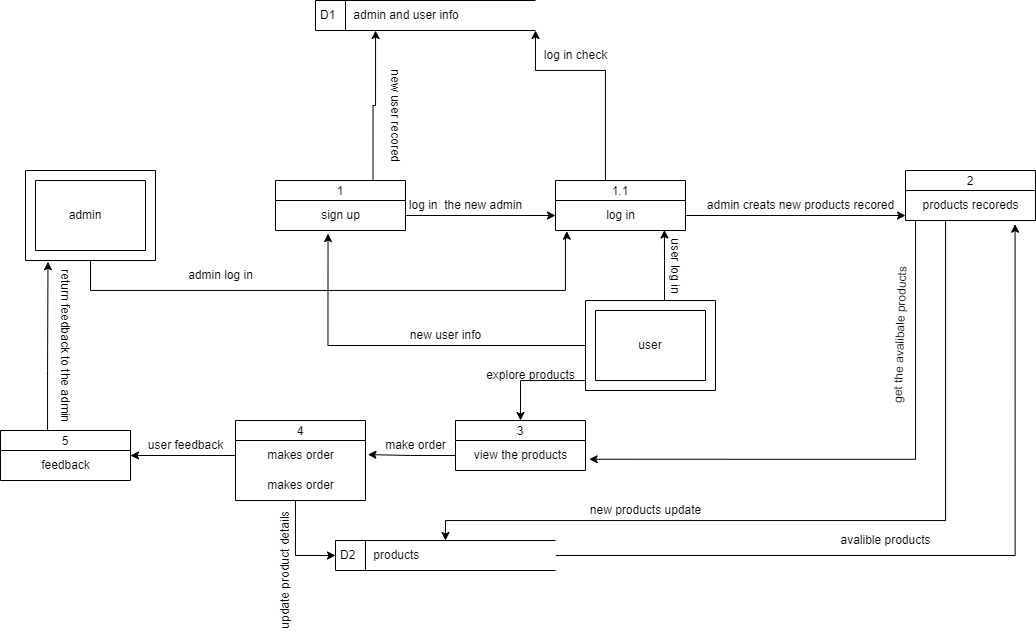

The diagram above was exported from draw.io. Its source (the exported page's mxGraphModel, read from the mxfile embedded in the PNG):
<mxGraphModel dx="897" dy="541" grid="1" gridSize="10" guides="1" tooltips="1" connect="1" arrows="1" fold="1" page="1" pageScale="1" pageWidth="1169" pageHeight="827" math="0" shadow="0">
  <root>
    <mxCell id="0" />
    <mxCell id="1" parent="0" />
    <mxCell id="U9UcYEAsrosl-23TXwfo-5" style="edgeStyle=orthogonalEdgeStyle;rounded=0;orthogonalLoop=1;jettySize=auto;html=1;entryX=0.087;entryY=1.024;entryDx=0;entryDy=0;entryPerimeter=0;" parent="1" source="jP_4mn12fcsuIM32vPO1-1" target="IlGT4GKi8YUGahzB87Uo-2" edge="1">
      <mxGeometry relative="1" as="geometry">
        <mxPoint x="460" y="290" as="targetPoint" />
        <Array as="points">
          <mxPoint x="115" y="300" />
          <mxPoint x="590" y="300" />
          <mxPoint x="590" y="244" />
          <mxPoint x="591" y="244" />
        </Array>
      </mxGeometry>
    </mxCell>
    <mxCell id="jP_4mn12fcsuIM32vPO1-1" value="" style="verticalLabelPosition=bottom;verticalAlign=top;html=1;shape=mxgraph.basic.frame;dx=10;whiteSpace=wrap;rounded=0;" parent="1" vertex="1">
      <mxGeometry x="50" y="180" width="130" height="90" as="geometry" />
    </mxCell>
    <mxCell id="jP_4mn12fcsuIM32vPO1-2" value="admin" style="text;html=1;strokeColor=none;fillColor=none;align=center;verticalAlign=middle;whiteSpace=wrap;rounded=0;" parent="1" vertex="1">
      <mxGeometry x="80" y="210" width="60" height="30" as="geometry" />
    </mxCell>
    <mxCell id="AvSctPMcd2gLYY3dKwCf-11" style="edgeStyle=orthogonalEdgeStyle;rounded=0;orthogonalLoop=1;jettySize=auto;html=1;exitX=0.75;exitY=0;exitDx=0;exitDy=0;entryX=0.273;entryY=1;entryDx=0;entryDy=0;entryPerimeter=0;" parent="1" source="esKzL6FVS9McAbKoz9NS-1" target="3aA1Kvi00D8os8_mI7Tz-2" edge="1">
      <mxGeometry relative="1" as="geometry">
        <Array as="points">
          <mxPoint x="398" y="115" />
          <mxPoint x="400" y="115" />
        </Array>
      </mxGeometry>
    </mxCell>
    <mxCell id="esKzL6FVS9McAbKoz9NS-1" value="1" style="swimlane;fontStyle=0;childLayout=stackLayout;horizontal=1;startSize=20;fillColor=#ffffff;horizontalStack=0;resizeParent=1;resizeParentMax=0;resizeLast=0;collapsible=0;marginBottom=0;swimlaneFillColor=#ffffff;" parent="1" vertex="1">
      <mxGeometry x="300" y="190" width="130" height="50" as="geometry" />
    </mxCell>
    <mxCell id="esKzL6FVS9McAbKoz9NS-2" value="sign up" style="text;html=1;align=center;verticalAlign=middle;resizable=0;points=[];autosize=1;strokeColor=none;fillColor=none;" parent="esKzL6FVS9McAbKoz9NS-1" vertex="1">
      <mxGeometry y="20" width="130" height="30" as="geometry" />
    </mxCell>
    <mxCell id="6HrUNA41l88rohBvNuFu-6" style="edgeStyle=orthogonalEdgeStyle;rounded=0;orthogonalLoop=1;jettySize=auto;html=1;entryX=1;entryY=1;entryDx=0;entryDy=0;" parent="1" source="IlGT4GKi8YUGahzB87Uo-1" target="3aA1Kvi00D8os8_mI7Tz-2" edge="1">
      <mxGeometry relative="1" as="geometry">
        <mxPoint x="560" y="80" as="targetPoint" />
        <Array as="points">
          <mxPoint x="630" y="80" />
          <mxPoint x="560" y="80" />
        </Array>
      </mxGeometry>
    </mxCell>
    <mxCell id="IlGT4GKi8YUGahzB87Uo-1" value="1.1" style="swimlane;fontStyle=0;childLayout=stackLayout;horizontal=1;startSize=20;fillColor=#ffffff;horizontalStack=0;resizeParent=1;resizeParentMax=0;resizeLast=0;collapsible=0;marginBottom=0;swimlaneFillColor=#ffffff;" parent="1" vertex="1">
      <mxGeometry x="580" y="190" width="130" height="50" as="geometry" />
    </mxCell>
    <mxCell id="IlGT4GKi8YUGahzB87Uo-2" value="log in" style="text;html=1;align=center;verticalAlign=middle;resizable=0;points=[];autosize=1;strokeColor=none;fillColor=none;" parent="IlGT4GKi8YUGahzB87Uo-1" vertex="1">
      <mxGeometry y="20" width="130" height="30" as="geometry" />
    </mxCell>
    <mxCell id="U9UcYEAsrosl-23TXwfo-9" style="edgeStyle=orthogonalEdgeStyle;rounded=0;orthogonalLoop=1;jettySize=auto;html=1;entryX=0.5;entryY=0;entryDx=0;entryDy=0;" parent="1" source="3J3e4zNko4D8fBlifut6-1" target="3aA1Kvi00D8os8_mI7Tz-1" edge="1">
      <mxGeometry relative="1" as="geometry">
        <Array as="points">
          <mxPoint x="970" y="210" />
          <mxPoint x="970" y="530" />
          <mxPoint x="470" y="530" />
        </Array>
      </mxGeometry>
    </mxCell>
    <mxCell id="3J3e4zNko4D8fBlifut6-1" value="2" style="swimlane;fontStyle=0;childLayout=stackLayout;horizontal=1;startSize=20;fillColor=#ffffff;horizontalStack=0;resizeParent=1;resizeParentMax=0;resizeLast=0;collapsible=0;marginBottom=0;swimlaneFillColor=#ffffff;" parent="1" vertex="1">
      <mxGeometry x="930" y="180" width="130" height="50" as="geometry" />
    </mxCell>
    <mxCell id="3J3e4zNko4D8fBlifut6-2" value="products recoreds" style="text;html=1;align=center;verticalAlign=middle;resizable=0;points=[];autosize=1;strokeColor=none;fillColor=none;" parent="3J3e4zNko4D8fBlifut6-1" vertex="1">
      <mxGeometry y="20" width="130" height="30" as="geometry" />
    </mxCell>
    <mxCell id="H8vxfnXIMC9yNIEZLGqq-1" value="3" style="swimlane;fontStyle=0;childLayout=stackLayout;horizontal=1;startSize=20;fillColor=#ffffff;horizontalStack=0;resizeParent=1;resizeParentMax=0;resizeLast=0;collapsible=0;marginBottom=0;swimlaneFillColor=#ffffff;" parent="1" vertex="1">
      <mxGeometry x="480" y="430" width="130" height="50" as="geometry" />
    </mxCell>
    <mxCell id="H8vxfnXIMC9yNIEZLGqq-2" value="view the products" style="text;html=1;align=center;verticalAlign=middle;resizable=0;points=[];autosize=1;strokeColor=none;fillColor=none;" parent="H8vxfnXIMC9yNIEZLGqq-1" vertex="1">
      <mxGeometry y="20" width="130" height="30" as="geometry" />
    </mxCell>
    <mxCell id="AvSctPMcd2gLYY3dKwCf-3" style="edgeStyle=orthogonalEdgeStyle;rounded=0;orthogonalLoop=1;jettySize=auto;html=1;entryX=0;entryY=0.5;entryDx=0;entryDy=0;" parent="1" source="H8vxfnXIMC9yNIEZLGqq-3" target="3aA1Kvi00D8os8_mI7Tz-1" edge="1">
      <mxGeometry relative="1" as="geometry">
        <Array as="points">
          <mxPoint x="345" y="490" />
          <mxPoint x="320" y="490" />
          <mxPoint x="320" y="565" />
        </Array>
      </mxGeometry>
    </mxCell>
    <mxCell id="H8vxfnXIMC9yNIEZLGqq-3" value="4" style="swimlane;fontStyle=0;childLayout=stackLayout;horizontal=1;startSize=20;fillColor=#ffffff;horizontalStack=0;resizeParent=1;resizeParentMax=0;resizeLast=0;collapsible=0;marginBottom=0;swimlaneFillColor=#ffffff;" parent="1" vertex="1">
      <mxGeometry x="260" y="430" width="130" height="80" as="geometry" />
    </mxCell>
    <mxCell id="H8vxfnXIMC9yNIEZLGqq-4" value="makes order" style="text;html=1;align=center;verticalAlign=middle;resizable=0;points=[];autosize=1;strokeColor=none;fillColor=none;" parent="H8vxfnXIMC9yNIEZLGqq-3" vertex="1">
      <mxGeometry y="20" width="130" height="30" as="geometry" />
    </mxCell>
    <mxCell id="i0e-sKitRVfQElkYdg-W-1" value="makes order" style="text;html=1;align=center;verticalAlign=middle;resizable=0;points=[];autosize=1;strokeColor=none;fillColor=none;" parent="H8vxfnXIMC9yNIEZLGqq-3" vertex="1">
      <mxGeometry y="50" width="130" height="30" as="geometry" />
    </mxCell>
    <mxCell id="AvSctPMcd2gLYY3dKwCf-15" style="edgeStyle=orthogonalEdgeStyle;rounded=0;orthogonalLoop=1;jettySize=auto;html=1;entryX=0.843;entryY=1.122;entryDx=0;entryDy=0;entryPerimeter=0;" parent="1" source="3aA1Kvi00D8os8_mI7Tz-1" target="3J3e4zNko4D8fBlifut6-2" edge="1">
      <mxGeometry relative="1" as="geometry" />
    </mxCell>
    <mxCell id="3aA1Kvi00D8os8_mI7Tz-1" value="D2&lt;span style=&quot;white-space: pre;&quot;&gt;&#09;&lt;/span&gt;&amp;nbsp; products" style="html=1;dashed=0;whitespace=wrap;shape=mxgraph.dfd.dataStoreID;align=left;spacingLeft=3;points=[[0,0],[0.5,0],[1,0],[0,0.5],[1,0.5],[0,1],[0.5,1],[1,1]];" parent="1" vertex="1">
      <mxGeometry x="360" y="550" width="220" height="30" as="geometry" />
    </mxCell>
    <mxCell id="3aA1Kvi00D8os8_mI7Tz-2" value="D1&lt;span style=&quot;white-space: pre;&quot;&gt;&#09;&lt;/span&gt;&amp;nbsp; admin and user info" style="html=1;dashed=0;whitespace=wrap;shape=mxgraph.dfd.dataStoreID;align=left;spacingLeft=3;points=[[0,0],[0.5,0],[1,0],[0,0.5],[1,0.5],[0,1],[0.5,1],[1,1]];" parent="1" vertex="1">
      <mxGeometry x="340" y="10" width="220" height="30" as="geometry" />
    </mxCell>
    <mxCell id="6HrUNA41l88rohBvNuFu-1" style="edgeStyle=orthogonalEdgeStyle;rounded=0;orthogonalLoop=1;jettySize=auto;html=1;entryX=0.404;entryY=1.102;entryDx=0;entryDy=0;entryPerimeter=0;" parent="1" source="U9UcYEAsrosl-23TXwfo-1" target="esKzL6FVS9McAbKoz9NS-2" edge="1">
      <mxGeometry relative="1" as="geometry" />
    </mxCell>
    <mxCell id="6HrUNA41l88rohBvNuFu-2" style="edgeStyle=orthogonalEdgeStyle;rounded=0;orthogonalLoop=1;jettySize=auto;html=1;entryX=0.838;entryY=0.984;entryDx=0;entryDy=0;entryPerimeter=0;" parent="1" source="U9UcYEAsrosl-23TXwfo-1" target="IlGT4GKi8YUGahzB87Uo-2" edge="1">
      <mxGeometry relative="1" as="geometry">
        <Array as="points">
          <mxPoint x="689" y="270" />
          <mxPoint x="689" y="270" />
        </Array>
      </mxGeometry>
    </mxCell>
    <mxCell id="6HrUNA41l88rohBvNuFu-3" style="edgeStyle=orthogonalEdgeStyle;rounded=0;orthogonalLoop=1;jettySize=auto;html=1;entryX=0.5;entryY=0;entryDx=0;entryDy=0;" parent="1" source="U9UcYEAsrosl-23TXwfo-1" target="H8vxfnXIMC9yNIEZLGqq-1" edge="1">
      <mxGeometry relative="1" as="geometry">
        <Array as="points">
          <mxPoint x="545" y="390" />
        </Array>
      </mxGeometry>
    </mxCell>
    <mxCell id="U9UcYEAsrosl-23TXwfo-1" value="" style="verticalLabelPosition=bottom;verticalAlign=top;html=1;shape=mxgraph.basic.frame;dx=10;whiteSpace=wrap;rounded=0;" parent="1" vertex="1">
      <mxGeometry x="610" y="310" width="130" height="90" as="geometry" />
    </mxCell>
    <mxCell id="U9UcYEAsrosl-23TXwfo-2" value="user" style="text;html=1;strokeColor=none;fillColor=none;align=center;verticalAlign=middle;whiteSpace=wrap;rounded=0;" parent="1" vertex="1">
      <mxGeometry x="645" y="340" width="60" height="30" as="geometry" />
    </mxCell>
    <mxCell id="U9UcYEAsrosl-23TXwfo-4" style="edgeStyle=orthogonalEdgeStyle;rounded=0;orthogonalLoop=1;jettySize=auto;html=1;" parent="1" source="esKzL6FVS9McAbKoz9NS-2" target="IlGT4GKi8YUGahzB87Uo-2" edge="1">
      <mxGeometry relative="1" as="geometry" />
    </mxCell>
    <mxCell id="U9UcYEAsrosl-23TXwfo-7" value="" style="edgeStyle=orthogonalEdgeStyle;rounded=0;orthogonalLoop=1;jettySize=auto;html=1;" parent="1" source="IlGT4GKi8YUGahzB87Uo-2" target="3J3e4zNko4D8fBlifut6-2" edge="1">
      <mxGeometry relative="1" as="geometry">
        <Array as="points">
          <mxPoint x="700" y="225" />
          <mxPoint x="700" y="225" />
        </Array>
      </mxGeometry>
    </mxCell>
    <mxCell id="U9UcYEAsrosl-23TXwfo-10" style="edgeStyle=orthogonalEdgeStyle;rounded=0;orthogonalLoop=1;jettySize=auto;html=1;entryX=1.028;entryY=0.625;entryDx=0;entryDy=0;entryPerimeter=0;" parent="1" source="3J3e4zNko4D8fBlifut6-2" target="H8vxfnXIMC9yNIEZLGqq-2" edge="1">
      <mxGeometry relative="1" as="geometry">
        <Array as="points">
          <mxPoint x="940" y="469" />
        </Array>
      </mxGeometry>
    </mxCell>
    <mxCell id="U9UcYEAsrosl-23TXwfo-11" style="edgeStyle=orthogonalEdgeStyle;rounded=0;orthogonalLoop=1;jettySize=auto;html=1;entryX=1.019;entryY=0.469;entryDx=0;entryDy=0;entryPerimeter=0;" parent="1" source="H8vxfnXIMC9yNIEZLGqq-2" target="H8vxfnXIMC9yNIEZLGqq-4" edge="1">
      <mxGeometry relative="1" as="geometry" />
    </mxCell>
    <mxCell id="AvSctPMcd2gLYY3dKwCf-4" value="admin log in" style="text;html=1;align=center;verticalAlign=middle;resizable=0;points=[];autosize=1;strokeColor=none;fillColor=none;" parent="1" vertex="1">
      <mxGeometry x="200" y="270" width="90" height="30" as="geometry" />
    </mxCell>
    <mxCell id="AvSctPMcd2gLYY3dKwCf-5" value="admin creats new products recored" style="text;html=1;align=center;verticalAlign=middle;resizable=0;points=[];autosize=1;strokeColor=none;fillColor=none;" parent="1" vertex="1">
      <mxGeometry x="720" y="200" width="210" height="30" as="geometry" />
    </mxCell>
    <mxCell id="AvSctPMcd2gLYY3dKwCf-7" value="log in&amp;nbsp; the new admin" style="text;html=1;align=center;verticalAlign=middle;resizable=0;points=[];autosize=1;strokeColor=none;fillColor=none;" parent="1" vertex="1">
      <mxGeometry x="420" y="200" width="140" height="30" as="geometry" />
    </mxCell>
    <mxCell id="AvSctPMcd2gLYY3dKwCf-8" value="new user info" style="text;html=1;align=center;verticalAlign=middle;resizable=0;points=[];autosize=1;strokeColor=none;fillColor=none;" parent="1" vertex="1">
      <mxGeometry x="425" y="330" width="90" height="30" as="geometry" />
    </mxCell>
    <mxCell id="AvSctPMcd2gLYY3dKwCf-9" value="user log in" style="text;html=1;align=center;verticalAlign=middle;resizable=0;points=[];autosize=1;strokeColor=none;fillColor=none;rotation=90;" parent="1" vertex="1">
      <mxGeometry x="660" y="260" width="80" height="30" as="geometry" />
    </mxCell>
    <mxCell id="AvSctPMcd2gLYY3dKwCf-12" value="new user recored" style="text;html=1;align=center;verticalAlign=middle;resizable=0;points=[];autosize=1;strokeColor=none;fillColor=none;rotation=90;" parent="1" vertex="1">
      <mxGeometry x="360" y="110" width="120" height="30" as="geometry" />
    </mxCell>
    <mxCell id="AvSctPMcd2gLYY3dKwCf-13" value="log in check" style="text;html=1;align=center;verticalAlign=middle;resizable=0;points=[];autosize=1;strokeColor=none;fillColor=none;" parent="1" vertex="1">
      <mxGeometry x="555" y="50" width="90" height="30" as="geometry" />
    </mxCell>
    <mxCell id="AvSctPMcd2gLYY3dKwCf-14" value="get the avalibale products" style="text;html=1;align=center;verticalAlign=middle;resizable=0;points=[];autosize=1;strokeColor=none;fillColor=none;rotation=-88;" parent="1" vertex="1">
      <mxGeometry x="845" y="330" width="160" height="30" as="geometry" />
    </mxCell>
    <mxCell id="AvSctPMcd2gLYY3dKwCf-16" value="avalible products" style="text;html=1;align=center;verticalAlign=middle;resizable=0;points=[];autosize=1;strokeColor=none;fillColor=none;" parent="1" vertex="1">
      <mxGeometry x="855" y="535" width="110" height="30" as="geometry" />
    </mxCell>
    <mxCell id="AvSctPMcd2gLYY3dKwCf-17" value="new products update" style="text;html=1;align=center;verticalAlign=middle;resizable=0;points=[];autosize=1;strokeColor=none;fillColor=none;" parent="1" vertex="1">
      <mxGeometry x="605" y="505" width="130" height="30" as="geometry" />
    </mxCell>
    <mxCell id="AvSctPMcd2gLYY3dKwCf-23" style="edgeStyle=orthogonalEdgeStyle;rounded=0;orthogonalLoop=1;jettySize=auto;html=1;entryX=0.173;entryY=1.014;entryDx=0;entryDy=0;entryPerimeter=0;" parent="1" source="AvSctPMcd2gLYY3dKwCf-18" target="jP_4mn12fcsuIM32vPO1-1" edge="1">
      <mxGeometry relative="1" as="geometry">
        <Array as="points">
          <mxPoint x="72" y="380" />
          <mxPoint x="72" y="380" />
        </Array>
      </mxGeometry>
    </mxCell>
    <mxCell id="AvSctPMcd2gLYY3dKwCf-18" value="5" style="swimlane;fontStyle=0;childLayout=stackLayout;horizontal=1;startSize=20;fillColor=#ffffff;horizontalStack=0;resizeParent=1;resizeParentMax=0;resizeLast=0;collapsible=0;marginBottom=0;swimlaneFillColor=#ffffff;" parent="1" vertex="1">
      <mxGeometry x="25" y="440" width="130" height="50" as="geometry" />
    </mxCell>
    <mxCell id="AvSctPMcd2gLYY3dKwCf-19" value="feedback" style="text;html=1;align=center;verticalAlign=middle;resizable=0;points=[];autosize=1;strokeColor=none;fillColor=none;" parent="AvSctPMcd2gLYY3dKwCf-18" vertex="1">
      <mxGeometry y="20" width="130" height="30" as="geometry" />
    </mxCell>
    <mxCell id="AvSctPMcd2gLYY3dKwCf-20" value="explore products" style="text;html=1;align=center;verticalAlign=middle;resizable=0;points=[];autosize=1;strokeColor=none;fillColor=none;" parent="1" vertex="1">
      <mxGeometry x="500" y="370" width="110" height="30" as="geometry" />
    </mxCell>
    <mxCell id="AvSctPMcd2gLYY3dKwCf-21" style="edgeStyle=orthogonalEdgeStyle;rounded=0;orthogonalLoop=1;jettySize=auto;html=1;" parent="1" source="H8vxfnXIMC9yNIEZLGqq-4" target="AvSctPMcd2gLYY3dKwCf-19" edge="1">
      <mxGeometry relative="1" as="geometry">
        <Array as="points">
          <mxPoint x="270" y="465" />
          <mxPoint x="270" y="465" />
        </Array>
      </mxGeometry>
    </mxCell>
    <mxCell id="AvSctPMcd2gLYY3dKwCf-22" value="make order" style="text;html=1;align=center;verticalAlign=middle;resizable=0;points=[];autosize=1;strokeColor=none;fillColor=none;" parent="1" vertex="1">
      <mxGeometry x="400" y="440" width="80" height="30" as="geometry" />
    </mxCell>
    <mxCell id="AvSctPMcd2gLYY3dKwCf-24" value="user feedback" style="text;html=1;align=center;verticalAlign=middle;resizable=0;points=[];autosize=1;strokeColor=none;fillColor=none;" parent="1" vertex="1">
      <mxGeometry x="160" y="440" width="100" height="30" as="geometry" />
    </mxCell>
    <mxCell id="zZ9nIPEcrKYUKFlWUZY6-1" value="return feedback to the admin" style="text;html=1;align=center;verticalAlign=middle;resizable=0;points=[];autosize=1;strokeColor=none;fillColor=none;rotation=90;" parent="1" vertex="1">
      <mxGeometry y="340" width="180" height="30" as="geometry" />
    </mxCell>
    <mxCell id="O0-Nxdkrc38i6WSXv3pj-1" value="update product details" style="text;html=1;align=center;verticalAlign=middle;resizable=0;points=[];autosize=1;strokeColor=none;fillColor=none;rotation=-90;" parent="1" vertex="1">
      <mxGeometry x="240" y="565" width="140" height="30" as="geometry" />
    </mxCell>
  </root>
</mxGraphModel>